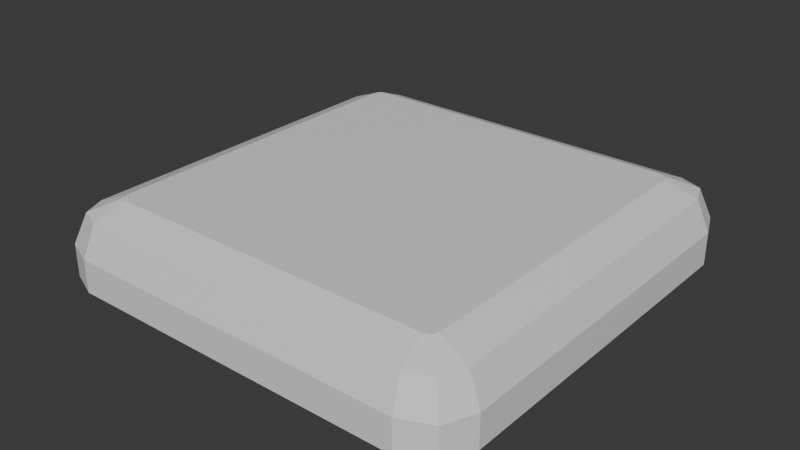 # Source: matrix_light.blend  (saved by Blender 4.3.34; exported with 4.5.12 LTS)
import bpy
from mathutils import Matrix  # noqa: F401  (used for matrix-valued properties, if any)

bpy.ops.wm.read_factory_settings(use_empty=True)
scene = bpy.context.scene
scene.name = 'Scene'

# ---- collections
col_collection = bpy.data.collections.new('Collection'); scene.collection.children.link(col_collection)

# ---- materials (node trees are filled in below, after node groups)
mat_material = bpy.data.materials.new('Material')
mat_material.alpha_threshold = 0.0
mat_material.roughness = 0.5
mat_material.line_color = (0.0, 0.0, 0.0, 1.0)

# ---- material node trees
mat_material.use_nodes = True; mat_material.node_tree.nodes.clear()
_N = mat_material.node_tree.nodes; _L = mat_material.node_tree.links
n0 = _N.new('ShaderNodeOutputMaterial'); n0.name = 'Material Output'; n0.location = (300, 300)
n1 = _N.new('ShaderNodeBsdfPrincipled'); n1.name = 'Principled BSDF'; n1.location = (10, 300)
n1.inputs[3].default_value = 1.45
_L.new(n1.outputs[0], n0.inputs[0])
n0.is_active_output = True

# ---- world
world_world = bpy.data.worlds.new('World'); scene.world = world_world
world_world.use_nodes = True; world_world.node_tree.nodes.clear()
_N = world_world.node_tree.nodes; _L = world_world.node_tree.links
n0 = _N.new('ShaderNodeOutputWorld'); n0.name = 'World Output'; n0.location = (300, 300)
n1 = _N.new('ShaderNodeBackground'); n1.name = 'Background'; n1.location = (10, 300)
n1.inputs[0].default_value = (0.05088, 0.05088, 0.05088, 1.0)
_L.new(n1.outputs[0], n0.inputs[0])
n0.is_active_output = True
world_world.color = (0.05088, 0.05088, 0.05088)
world_world.sun_shadow_jitter_overblur = 0.0

# ---- meshes
me_cube = bpy.data.meshes.new('Cube')
me_cube.from_pydata([(1.0, -0.8, -0.05), (0.8, -1.0, -0.05), (0.9414, -0.9414, -0.05), (0.8, 1.0, -0.05), (1.0, 0.8, -0.05), (0.9414, 0.9414, -0.05), (-1.0, 0.8, -0.05), (-0.8, 1.0, -0.05), (-0.9414, 0.9414, -0.05), (-0.8, -1.0, -0.05), (-1.0, -0.8, -0.05), (-0.9414, -0.9414, -0.05), (0.7602, -0.8, 0.3), (0.8, -1.0, 0.1), (0.7883, -0.9414, 0.2414), (0.8, -0.7602, 0.3), (1.0, -0.8, 0.1), (0.9414, -0.7883, 0.2414), (0.7883, -0.7883, 0.3), (0.9414, -0.9414, 0.1), (0.8966, -0.8966, 0.2414), (0.8, 0.7602, 0.3), (1.0, 0.8, 0.1), (0.9414, 0.7883, 0.2414), (0.7602, 0.8, 0.3), (0.8, 1.0, 0.1), (0.7883, 0.9414, 0.2414), (0.7883, 0.7883, 0.3), (0.9414, 0.9414, 0.1), (0.8966, 0.8966, 0.2414), (-0.7602, 0.8, 0.3), (-0.8, 1.0, 0.1), (-0.7883, 0.9414, 0.2414), (-0.8, 0.7602, 0.3), (-1.0, 0.8, 0.1), (-0.9414, 0.7883, 0.2414), (-0.7883, 0.7883, 0.3), (-0.9414, 0.9414, 0.1), (-0.8966, 0.8966, 0.2414), (-0.8, -0.7602, 0.3), (-1.0, -0.8, 0.1), (-0.9414, -0.7883, 0.2414), (-0.7602, -0.8, 0.3), (-0.8, -1.0, 0.1), (-0.7883, -0.9414, 0.2414), (-0.7883, -0.7883, 0.3), (-0.9414, -0.9414, 0.1), (-0.8966, -0.8966, 0.2414)], [], [(6, 8, 7, 3, 5, 4, 0, 2, 1, 9, 11, 10), (19, 2, 0, 16), (1, 13, 43, 9), (4, 22, 16, 0), (21, 27, 24, 30, 36, 33, 39, 45, 42, 12, 18, 15), (28, 5, 3, 25), (7, 31, 25, 3), (22, 4, 5, 28), (37, 8, 6, 34), (10, 40, 34, 6), (31, 7, 8, 37), (9, 43, 46, 11), (11, 46, 40, 10), (18, 12, 14, 20), (20, 14, 13, 19), (15, 18, 20, 17), (17, 20, 19, 16), (27, 21, 23, 29), (29, 23, 22, 28), (24, 27, 29, 26), (26, 29, 28, 25), (21, 15, 17, 23), (23, 17, 16, 22), (36, 30, 32, 38), (38, 32, 31, 37), (33, 36, 38, 35), (35, 38, 37, 34), (30, 24, 26, 32), (32, 26, 25, 31), (42, 45, 47, 44), (44, 47, 46, 43), (45, 39, 41, 47), (47, 41, 40, 46), (39, 33, 35, 41), (41, 35, 34, 40), (12, 42, 44, 14), (14, 44, 43, 13), (13, 1, 2, 19)])
_uv = me_cube.uv_layers.new(name='UVMap')
_uv.uv.foreach_set('vector', [0.125, 0.525, 0.1323, 0.5073, 0.15, 0.5, 0.35, 0.5, 0.3677, 0.5073, 0.375, 0.525, 0.375, 0.725, 0.3677, 0.7427, 0.35, 0.75, 0.15, 0.75, 0.1323, 0.7427, 0.125, 0.725, 0.5417, 0.75, 0.375, 0.75, 0.375, 0.725, 0.5417, 0.725, 0.375, 0.775, 0.5417, 0.775, 0.5417, 0.975, 0.375, 0.975, 0.375, 0.525, 0.5417, 0.525, 0.5417, 0.725, 0.375, 0.725, 0.65, 0.53, 0.6515, 0.5265, 0.655, 0.525, 0.845, 0.525, 0.8485, 0.5265, 0.85, 0.53, 0.85, 0.72, 0.8485, 0.7235, 0.845, 0.725, 0.655, 0.725, 0.6515, 0.7235, 0.65, 0.72, 0.5417, 0.5, 0.375, 0.5, 0.375, 0.475, 0.5417, 0.475, 0.375, 0.275, 0.5417, 0.275, 0.5417, 0.475, 0.375, 0.475, 0.5417, 0.525, 0.375, 0.525, 0.375, 0.5, 0.5417, 0.5, 0.5417, 0.25, 0.375, 0.25, 0.375, 0.225, 0.5417, 0.225, 0.375, 0.025, 0.5417, 0.025, 0.5417, 0.225, 0.375, 0.225, 0.5417, 0.275, 0.375, 0.275, 0.375, 0.25, 0.5417, 0.25, 0.375, 0.975, 0.5417, 0.975, 0.5417, 1.0, 0.375, 1.0, 0.375, 0.0, 0.5417, 0.0, 0.5417, 0.025, 0.375, 0.025, 0.6515, 0.7235, 0.655, 0.725, 0.6487, 0.7494, 0.6351, 0.7438, 0.625, 0.754, 0.625, 0.7731, 0.5417, 0.775, 0.5417, 0.75, 0.65, 0.72, 0.6515, 0.7235, 0.6312, 0.7399, 0.6256, 0.7263, 0.625, 0.7269, 0.625, 0.746, 0.5417, 0.75, 0.5417, 0.725, 0.6515, 0.5265, 0.65, 0.53, 0.6256, 0.5237, 0.6312, 0.5101, 0.625, 0.504, 0.625, 0.5231, 0.5417, 0.525, 0.5417, 0.5, 0.655, 0.525, 0.6515, 0.5265, 0.6351, 0.5062, 0.6487, 0.5006, 0.625, 0.4769, 0.625, 0.496, 0.5417, 0.5, 0.5417, 0.475, 0.65, 0.53, 0.65, 0.72, 0.625, 0.7235, 0.625, 0.5265, 0.625, 0.5265, 0.625, 0.7235, 0.5417, 0.725, 0.5417, 0.525, 0.8485, 0.5265, 0.845, 0.525, 0.8513, 0.5006, 0.8649, 0.5062, 0.625, 0.254, 0.625, 0.2731, 0.5417, 0.275, 0.5417, 0.25, 0.85, 0.53, 0.8485, 0.5265, 0.8688, 0.5101, 0.8744, 0.5237, 0.625, 0.2269, 0.625, 0.246, 0.5417, 0.25, 0.5417, 0.225, 0.845, 0.525, 0.655, 0.525, 0.6515, 0.5, 0.8485, 0.5, 0.625, 0.2765, 0.625, 0.4735, 0.5417, 0.475, 0.5417, 0.275, 0.845, 0.725, 0.8485, 0.7235, 0.8649, 0.7438, 0.8513, 0.7494, 0.625, 0.9769, 0.625, 0.996, 0.5417, 1.0, 0.5417, 0.975, 0.8485, 0.7235, 0.85, 0.72, 0.8744, 0.7263, 0.8688, 0.7399, 0.625, 0.003963, 0.625, 0.0231, 0.5417, 0.025, 0.5417, 0.0, 0.85, 0.72, 0.85, 0.53, 0.875, 0.5265, 0.875, 0.7235, 0.625, 0.02646, 0.625, 0.2235, 0.5417, 0.225, 0.5417, 0.025, 0.655, 0.725, 0.845, 0.725, 0.8485, 0.75, 0.6515, 0.75, 0.625, 0.7765, 0.625, 0.9735, 0.5417, 0.975, 0.5417, 0.775, 0.5417, 0.775, 0.375, 0.775, 0.375, 0.75, 0.5417, 0.75])
me_cube.materials.append(mat_material)
me_cube.use_mirror_vertex_groups = False
me_cube.update()

# ---- objects
ob_cube = bpy.data.objects.new('Cube', me_cube)

# ---- transforms, parenting, visibility, modifiers, constraints
ob_cube.location = (0.0, 0.0, 0.0)
ob_cube.lock_rotations_4d = False
ob_cube.empty_display_type = 'ARROWS'
ob_cube.lineart.crease_threshold = 0.0

# ---- collection membership
col_collection.objects.link(ob_cube)

# ---- scene / render settings (as saved in the file)
scene.frame_start = 1; scene.frame_end = 250; scene.frame_set(1)
scene.render.engine = 'BLENDER_EEVEE_NEXT'
bpy.context.view_layer.update()

# ---- added for rendering (the .blend has no active camera and no usable light): camera, sun
cam_auto = bpy.data.cameras.new('AutoCamera')
cam_auto.lens = 50.0
cam_auto.sensor_width = 36.0
cam_auto.clip_end = 1000.0
ob_auto_camera = bpy.data.objects.new('AutoCamera', cam_auto)
scene.collection.objects.link(ob_auto_camera)
ob_auto_camera.location = (2.63689, -3.16427, 2.23451)
ob_auto_camera.rotation_euler = (1.09748, -7.21219e-08, 0.694738)
scene.camera = ob_auto_camera
light_auto_sun = bpy.data.lights.new('AutoSun', 'SUN')
light_auto_sun.energy = 3.0
light_auto_sun.angle = 0.0523599
ob_auto_sun = bpy.data.objects.new('AutoSun', light_auto_sun)
scene.collection.objects.link(ob_auto_sun)
ob_auto_sun.rotation_euler = (0.872665, 0.174533, 0.523599)
bpy.context.view_layer.update()
